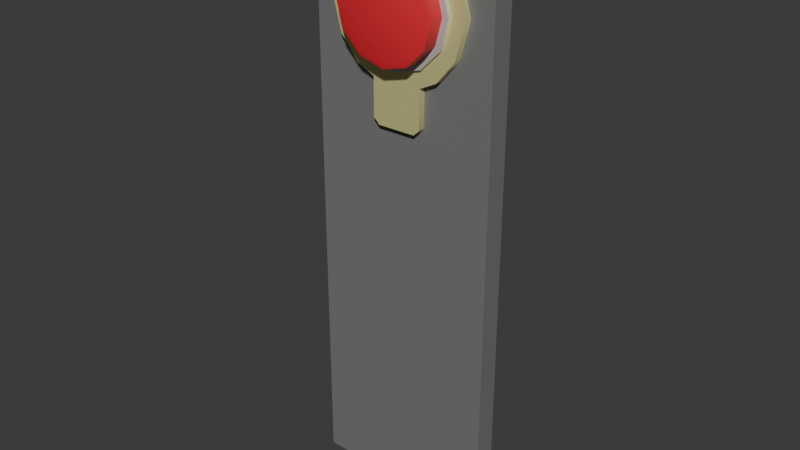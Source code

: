 # Source: gimmick_switch.blend  (saved by Blender 4.2.66; exported with 4.5.12 LTS)
import bpy
from mathutils import Matrix  # noqa: F401  (used for matrix-valued properties, if any)

bpy.ops.wm.read_factory_settings(use_empty=True)
scene = bpy.context.scene
scene.name = 'Scene'

# ---- collections
col_collection = bpy.data.collections.new('Collection'); scene.collection.children.link(col_collection)
col_character = bpy.data.collections.new('Character')  # instanced only; not linked into the scene

# ---- materials (node trees are filled in below, after node groups)
mat_material_003 = bpy.data.materials.new('Material.003')
mat_material_002 = bpy.data.materials.new('Material.002')
mat_material_001 = bpy.data.materials.new('Material.001')
mat_material_004 = bpy.data.materials.new('Material.004')

# ---- node groups
ng_smooth_by_angle = bpy.data.node_groups.new('Smooth by Angle', 'GeometryNodeTree')
_s = ng_smooth_by_angle.interface.new_socket(name='Mesh', in_out='OUTPUT', socket_type='NodeSocketGeometry')
_s = ng_smooth_by_angle.interface.new_socket(name='Mesh', in_out='INPUT', socket_type='NodeSocketGeometry')
_s = ng_smooth_by_angle.interface.new_socket(name='Angle', in_out='INPUT', socket_type='NodeSocketFloat')
_s.subtype = 'ANGLE'
_s.default_value = 0.5236
_s.min_value = 0.0
_s.max_value = 3.142
_s.description = 'Maximum face angle for smooth edges'
_s = ng_smooth_by_angle.interface.new_socket(name='Ignore Sharpness', in_out='INPUT', socket_type='NodeSocketBool')
_s.force_non_field = True
ng_smooth_by_angle.description = 'Set the sharpness of mesh edges based on the angle between the neighboring faces'
ng_smooth_by_angle.is_modifier = True
_N = ng_smooth_by_angle.nodes; _L = ng_smooth_by_angle.links
n0 = _N.new('GeometryNodeSetShadeSmooth'); n0.name = 'Set Shade Smooth'; n0.location = (120, -80)
n0.domain = 'EDGE'
n1 = _N.new('GeometryNodeSetShadeSmooth'); n1.name = 'Set Shade Smooth.001'; n1.location = (300, -80)
n2 = _N.new('NodeGroupOutput'); n2.name = 'Group Output'; n2.location = (480, -80)
n3 = _N.new('GeometryNodeInputMeshEdgeAngle'); n3.name = 'Edge Angle'; n3.location = (-440, -240)
n4 = _N.new('NodeGroupInput'); n4.name = 'Group Input'; n4.location = (-80, -80)
n5 = _N.new('GeometryNodeInputEdgeSmooth'); n5.name = 'Is Edge Smooth'; n5.location = (-260, -120)
n6 = _N.new('GeometryNodeInputShadeSmooth'); n6.name = 'Is Shade Smooth'; n6.location = (-440, -397)
n7 = _N.new('FunctionNodeCompare'); n7.name = 'Compare'; n7.location = (-260, -260)
n7.operation = 'LESS_EQUAL'
n7.inputs[6].default_value = (0.0, 0.0, 0.0, 0.0)
n7.inputs[7].default_value = (0.0, 0.0, 0.0, 0.0)
n8 = _N.new('FunctionNodeBooleanMath'); n8.name = 'Boolean Math.001'; n8.location = (-80, -260)
n9 = _N.new('NodeGroupInput'); n9.name = 'Group Input.001'; n9.location = (-440, -329)
n10 = _N.new('NodeGroupInput'); n10.name = 'Group Input.002'; n10.location = (-259, -189)
n11 = _N.new('FunctionNodeBooleanMath'); n11.name = 'Boolean Math'; n11.location = (-80, -149)
n11.operation = 'OR'
n12 = _N.new('FunctionNodeBooleanMath'); n12.name = 'Boolean Math.002'; n12.location = (-260, -380)
n12.operation = 'OR'
n13 = _N.new('NodeGroupInput'); n13.name = 'Group Input.003'; n13.location = (-440, -460)
_L.new(n3.outputs[0], n7.inputs[0])
_L.new(n1.outputs[0], n2.inputs[0])
_L.new(n9.outputs[1], n7.inputs[1])
_L.new(n7.outputs[0], n8.inputs[0])
_L.new(n4.outputs[0], n0.inputs[0])
_L.new(n0.outputs[0], n1.inputs[0])
_L.new(n8.outputs[0], n0.inputs[2])
_L.new(n10.outputs[2], n11.inputs[1])
_L.new(n5.outputs[0], n11.inputs[0])
_L.new(n11.outputs[0], n0.inputs[1])
_L.new(n13.outputs[2], n12.inputs[1])
_L.new(n6.outputs[0], n12.inputs[0])
_L.new(n12.outputs[0], n8.inputs[1])
n2.is_active_output = True

# ---- material node trees
mat_material_003.use_nodes = True; mat_material_003.node_tree.nodes.clear()
_N = mat_material_003.node_tree.nodes; _L = mat_material_003.node_tree.links
n0 = _N.new('ShaderNodeBsdfPrincipled'); n0.name = 'Principled BSDF'; n0.location = (10, 300)
n0.inputs[0].default_value = (0.189, 0.189, 0.189, 1.0)
n1 = _N.new('ShaderNodeOutputMaterial'); n1.name = 'Material Output'; n1.location = (300, 300)
_L.new(n0.outputs[0], n1.inputs[0])
n1.is_active_output = True
mat_material_002.use_nodes = True; mat_material_002.node_tree.nodes.clear()
_N = mat_material_002.node_tree.nodes; _L = mat_material_002.node_tree.links
n0 = _N.new('ShaderNodeBsdfPrincipled'); n0.name = 'Principled BSDF'; n0.location = (10, 300)
n0.inputs[0].default_value = (0.8942, 0.8853, 0.4894, 1.0)
n0.inputs[1].default_value = 1.0
n0.inputs[2].default_value = 0.7955
n1 = _N.new('ShaderNodeOutputMaterial'); n1.name = 'Material Output'; n1.location = (300, 300)
_L.new(n0.outputs[0], n1.inputs[0])
n1.is_active_output = True
mat_material_001.use_nodes = True; mat_material_001.node_tree.nodes.clear()
_N = mat_material_001.node_tree.nodes; _L = mat_material_001.node_tree.links
n0 = _N.new('ShaderNodeBsdfPrincipled'); n0.name = 'Principled BSDF'; n0.location = (10, 300)
n0.inputs[0].default_value = (0.8002, 0.02386, 0.04061, 1.0)
n1 = _N.new('ShaderNodeOutputMaterial'); n1.name = 'Material Output'; n1.location = (300, 300)
_L.new(n0.outputs[0], n1.inputs[0])
n1.is_active_output = True
mat_material_004.use_nodes = True; mat_material_004.node_tree.nodes.clear()
_N = mat_material_004.node_tree.nodes; _L = mat_material_004.node_tree.links
n0 = _N.new('ShaderNodeBsdfPrincipled'); n0.name = 'Principled BSDF'; n0.location = (10, 300)
n0.inputs[1].default_value = 1.0
n0.inputs[2].default_value = 0.8058
n1 = _N.new('ShaderNodeOutputMaterial'); n1.name = 'Material Output'; n1.location = (300, 300)
_L.new(n0.outputs[0], n1.inputs[0])
n1.is_active_output = True

# ---- world
world_world = bpy.data.worlds.new('World'); scene.world = world_world
world_world.use_nodes = True; world_world.node_tree.nodes.clear()
_N = world_world.node_tree.nodes; _L = world_world.node_tree.links
n0 = _N.new('ShaderNodeOutputWorld'); n0.name = 'World Output'; n0.location = (300, 300)
n1 = _N.new('ShaderNodeBackground'); n1.name = 'Background'; n1.location = (10, 300)
n1.inputs[0].default_value = (0.05088, 0.05088, 0.05088, 1.0)
_L.new(n1.outputs[0], n0.inputs[0])
n0.is_active_output = True
world_world.color = (0.05088, 0.05088, 0.05088)
world_world.sun_shadow_jitter_overblur = 0.0

# ---- meshes
me_cube_001 = bpy.data.meshes.new('Cube.001')
me_cube_001.from_pydata([(-0.5133, -0.0602, 0.0), (-0.5133, 0.0602, 0.0), (0.5133, -0.0602, 0.0), (0.5133, 0.0602, 0.0), (-0.3415, -0.0602, 3.2), (-0.5133, -0.0602, 3.028), (-0.5133, 0.0602, 3.028), (-0.3415, 0.0602, 3.2), (0.5133, -0.0602, 3.028), (0.3415, -0.0602, 3.2), (0.3415, 0.0602, 3.2), (0.5133, 0.0602, 3.028)], [], [(10, 7, 4, 9), (3, 11, 8, 2), (0, 5, 6, 1), (1, 3, 2, 0), (1, 6, 7, 10, 11, 3), (4, 7, 6, 5), (10, 9, 8, 11), (2, 8, 9, 4, 5, 0)])
_uv = me_cube_001.uv_layers.new(name='UVMap')
_uv.uv.foreach_set('vector', [0.6668, 0.5, 0.8332, 0.5, 0.8332, 0.75, 0.6668, 0.75, 0.375, 0.5, 0.6116, 0.5, 0.6116, 0.75, 0.375, 0.75, 0.375, 0.0, 0.6116, 0.0, 0.6116, 0.25, 0.375, 0.25, 0.125, 0.5, 0.375, 0.5, 0.375, 0.75, 0.125, 0.75, 0.375, 0.25, 0.6116, 0.25, 0.625, 0.2918, 0.625, 0.4582, 0.6116, 0.5, 0.375, 0.5, 0.625, 0.0, 0.625, 0.25, 0.6116, 0.25, 0.6116, 0.0, 0.6668, 0.5, 0.6668, 0.75, 0.6116, 0.75, 0.6116, 0.5, 0.375, 0.75, 0.6116, 0.75, 0.625, 0.7918, 0.625, 0.9582, 0.6116, 1.0, 0.375, 1.0])
me_cube_001.materials.append(mat_material_003)
me_cube_001.update()
me_cylinder = bpy.data.meshes.new('Cylinder')
me_cylinder.from_pydata([(0.0, 0.03586, 0.3877), (0.0, -0.03586, 0.2743), (0.1939, 0.03586, 0.3358), (0.1371, -0.03586, 0.2375), (0.3358, 0.03586, 0.1939), (0.2375, -0.03586, 0.1371), (0.3877, 0.03586, 1.568e-09), (0.2743, -0.03586, -1.568e-09), (0.3358, 0.03586, -0.1939), (0.2375, -0.03586, -0.1371), (0.1371, -0.03586, -0.2375), (0.0, 0.03586, -0.3618), (0.0, -0.03586, -0.2743), (0.1939, -0.03586, 0.3358), (0.0, -0.03586, 0.3877), (0.3358, -0.03586, 0.1939), (0.3877, -0.03586, -1.568e-09), (0.3358, -0.03586, -0.1939), (0.0, -0.03586, -0.3618), (0.1371, 0.03586, -0.3618), (0.1371, -0.03586, -0.3618), (0.0, 0.03586, -0.5979), (0.0, -0.03586, -0.5979), (0.2332, 0.03586, -0.3153), (0.2332, -0.03586, -0.3153), (0.1371, 0.03586, -0.5655), (0.1047, 0.03586, -0.5979), (0.1047, -0.03586, -0.5979), (0.1371, -0.03586, -0.5655)], [], [(0, 14, 13, 2), (2, 13, 15, 4), (4, 15, 16, 6), (6, 16, 17, 8), (9, 10, 24, 17), (20, 18, 22, 27, 28), (1, 3, 13, 14), (3, 5, 15, 13), (5, 7, 16, 15), (7, 9, 17, 16), (20, 10, 12, 18), (19, 20, 28, 25), (11, 19, 25, 26, 21), (20, 24, 10), (20, 19, 23, 24), (8, 17, 24, 23), (25, 28, 27, 26), (26, 27, 22, 21)])
me_cylinder.polygons.foreach_set('use_smooth', [True] * 18)
_uv = me_cylinder.uv_layers.new(name='UVMap')
_uv.uv.foreach_set('vector', [1.0, 0.5, 1.0, 1.0, 0.9167, 1.0, 0.9167, 0.5, 0.9167, 0.5, 0.9167, 1.0, 0.8333, 1.0, 0.8333, 0.5, 0.8333, 0.5, 0.8333, 1.0, 0.75, 1.0, 0.75, 0.5, 0.75, 0.5, 0.75, 1.0, 0.6667, 1.0, 0.6667, 0.5, 0.397, 0.1651, 0.3349, 0.103, 0.3943, 0.06649, 0.4578, 0.13, 0.3349, 0.03274, 0.25, 0.01, 0.25, 0.01, 0.3148, 0.02737, 0.3349, 0.03274, 0.25, 0.4198, 0.3349, 0.397, 0.37, 0.4578, 0.25, 0.49, 0.3349, 0.397, 0.397, 0.3349, 0.4578, 0.37, 0.37, 0.4578, 0.397, 0.3349, 0.4198, 0.25, 0.49, 0.25, 0.4578, 0.37, 0.4198, 0.25, 0.397, 0.1651, 0.4578, 0.13, 0.49, 0.25, 0.3349, 0.03274, 0.3349, 0.103, 0.25, 0.08023, 0.25, 0.01, 0.5589, 0.5, 0.5589, 1.0, 0.5589, 1.0, 0.5589, 0.5, 0.75, 0.01, 0.8349, 0.03274, 0.8349, 0.03274, 0.8148, 0.02737, 0.75, 0.01, 0.3349, 0.03274, 0.3633, 0.05372, 0.3349, 0.103, 0.5589, 1.0, 0.5589, 0.5, 0.6064, 0.5, 0.6064, 1.0, 0.6667, 0.5, 0.6667, 1.0, 0.6064, 1.0, 0.6064, 0.5, 0.5589, 0.5, 0.5589, 1.0, 0.545, 1.0, 0.545, 0.5, 0.545, 0.5, 0.545, 1.0, 0.5, 1.0, 0.5, 0.5])
_ca = me_cylinder.color_attributes.new('Attribute', 'BYTE_COLOR', 'CORNER')
_ca.data.foreach_set('color', [1.0, 1.0, 1.0, 1.0, 1.0, 1.0, 1.0, 1.0, 1.0, 1.0, 1.0, 1.0, 1.0, 1.0, 1.0, 1.0, 1.0, 1.0, 1.0, 1.0, 1.0, 1.0, 1.0, 1.0, 1.0, 1.0, 1.0, 1.0, 1.0, 1.0, 1.0, 1.0, 1.0, 1.0, 1.0, 1.0, 1.0, 1.0, 1.0, 1.0, 1.0, 1.0, 1.0, 1.0, 1.0, 1.0, 1.0, 1.0, 1.0, 1.0, 1.0, 1.0, 1.0, 1.0, 1.0, 1.0, 1.0, 1.0, 1.0, 1.0, 1.0, 1.0, 1.0, 1.0, 1.0, 1.0, 1.0, 1.0, 1.0, 1.0, 1.0, 1.0, 1.0, 1.0, 1.0, 1.0, 1.0, 1.0, 1.0, 1.0, 1.0, 1.0, 1.0, 1.0, 1.0, 1.0, 1.0, 1.0, 1.0, 1.0, 1.0, 1.0, 1.0, 1.0, 1.0, 1.0, 1.0, 1.0, 1.0, 1.0, 1.0, 1.0, 1.0, 1.0, 1.0, 1.0, 1.0, 1.0, 1.0, 1.0, 1.0, 1.0, 1.0, 1.0, 1.0, 1.0, 1.0, 1.0, 1.0, 1.0, 1.0, 1.0, 1.0, 1.0, 1.0, 1.0, 1.0, 1.0, 1.0, 1.0, 1.0, 1.0, 1.0, 1.0, 1.0, 1.0, 1.0, 1.0, 1.0, 1.0, 1.0, 1.0, 1.0, 1.0, 1.0, 1.0, 1.0, 1.0, 1.0, 1.0, 1.0, 1.0, 1.0, 1.0, 1.0, 1.0, 1.0, 1.0, 1.0, 1.0, 1.0, 1.0, 1.0, 1.0, 1.0, 1.0, 1.0, 1.0, 1.0, 1.0, 1.0, 1.0, 1.0, 1.0, 1.0, 1.0, 1.0, 1.0, 1.0, 1.0, 1.0, 1.0, 1.0, 1.0, 1.0, 1.0, 1.0, 1.0, 1.0, 1.0, 1.0, 1.0, 1.0, 1.0, 1.0, 1.0, 1.0, 1.0, 1.0, 1.0, 1.0, 1.0, 1.0, 1.0, 1.0, 1.0, 1.0, 1.0, 1.0, 1.0, 1.0, 1.0, 1.0, 1.0, 1.0, 1.0, 1.0, 1.0, 1.0, 1.0, 1.0, 1.0, 1.0, 1.0, 1.0, 1.0, 1.0, 1.0, 1.0, 1.0, 1.0, 1.0, 1.0, 1.0, 1.0, 1.0, 1.0, 1.0, 1.0, 1.0, 1.0, 1.0, 1.0, 1.0, 1.0, 1.0, 1.0, 1.0, 1.0, 1.0, 1.0, 1.0, 1.0, 1.0, 1.0, 1.0, 1.0, 1.0, 1.0, 1.0, 1.0, 1.0, 1.0, 1.0, 1.0, 1.0, 1.0, 1.0, 1.0, 1.0, 1.0, 1.0, 1.0, 1.0, 1.0, 1.0, 1.0, 1.0, 1.0, 1.0, 1.0, 1.0, 1.0, 1.0, 1.0, 1.0, 1.0, 1.0, 1.0, 1.0, 1.0, 1.0])
me_cylinder.materials.append(mat_material_002)
me_cylinder.update()
me_cylinder_001 = bpy.data.meshes.new('Cylinder.001')
me_cylinder_001.from_pydata([(0.0, 0.02662, 0.2743), (0.1371, 0.02662, 0.2375), (0.2375, 0.02662, 0.1371), (0.2743, 0.02662, -1.568e-09), (0.2375, 0.02662, -0.1371), (0.1371, 0.02662, -0.2375), (0.0, 0.02662, -0.2743), (-0.1371, 0.02662, -0.2375), (-0.2375, 0.02662, -0.1371), (-0.2743, 0.02662, -1.568e-09), (-0.2375, 0.02662, 0.1371), (-0.1371, 0.02662, 0.2375), (0.1242, -0.1442, 0.2151), (0.1371, -0.1355, 0.2375), (0.0, -0.1355, 0.2743), (-3.611e-09, -0.1442, 0.2483), (0.2151, -0.1442, 0.1242), (0.2375, -0.1355, 0.1371), (0.2483, -0.1442, 3.982e-11), (0.2743, -0.1355, -3.47e-09), (0.2151, -0.1442, -0.1242), (0.2375, -0.1355, -0.1371), (0.1242, -0.1442, -0.2151), (0.1371, -0.1355, -0.2375), (3.611e-09, -0.1442, -0.2483), (0.0, -0.1355, -0.2743), (-0.1242, -0.1442, -0.2151), (-0.1371, -0.1355, -0.2375), (-0.2151, -0.1442, -0.1242), (-0.2375, -0.1355, -0.1371), (-0.2483, -0.1442, -7.182e-09), (-0.2743, -0.1355, -3.47e-09), (-0.2151, -0.1442, 0.1242), (-0.2375, -0.1355, 0.1371), (-0.1242, -0.1442, 0.2151), (-0.1371, -0.1355, 0.2375)], [], [(1, 2, 3, 4, 5, 6, 7, 8, 9, 10, 11, 0), (2, 1, 13, 17), (5, 4, 21, 23), (12, 15, 34, 32, 30, 28, 26, 24, 22, 20, 18, 16), (9, 8, 29, 31), (6, 5, 23, 25), (3, 2, 17, 19), (0, 11, 35, 14), (10, 9, 31, 33), (7, 6, 25, 27), (4, 3, 19, 21), (11, 10, 33, 35), (8, 7, 27, 29), (13, 14, 15, 12), (17, 13, 12, 16), (19, 17, 16, 18), (21, 19, 18, 20), (23, 21, 20, 22), (25, 23, 22, 24), (27, 25, 24, 26), (29, 27, 26, 28), (31, 29, 28, 30), (33, 31, 30, 32), (35, 33, 32, 34), (14, 35, 34, 15), (1, 0, 14, 13)])
me_cylinder_001.polygons.foreach_set('use_smooth', [True] * 26)
_uv = me_cylinder_001.uv_layers.new(name='UVMap')
_uv.uv.foreach_set('vector', [0.3349, 0.397, 0.397, 0.3349, 0.4198, 0.25, 0.397, 0.1651, 0.3349, 0.103, 0.25, 0.08023, 0.1651, 0.103, 0.103, 0.1651, 0.08023, 0.25, 0.103, 0.3349, 0.1651, 0.397, 0.25, 0.4198, 0.397, 0.3349, 0.3349, 0.397, 0.3349, 0.397, 0.397, 0.3349, 0.3349, 0.103, 0.397, 0.1651, 0.397, 0.1651, 0.3349, 0.103, 0.3269, 0.3831, 0.25, 0.4037, 0.1731, 0.3831, 0.1169, 0.3269, 0.09629, 0.25, 0.1169, 0.1731, 0.1731, 0.1169, 0.25, 0.09629, 0.3269, 0.1169, 0.3831, 0.1731, 0.4037, 0.25, 0.3831, 0.3269, 0.08023, 0.25, 0.103, 0.1651, 0.103, 0.1651, 0.08023, 0.25, 0.25, 0.08023, 0.3349, 0.103, 0.3349, 0.103, 0.25, 0.08023, 0.4198, 0.25, 0.397, 0.3349, 0.397, 0.3349, 0.4198, 0.25, 0.25, 0.4198, 0.1651, 0.397, 0.1651, 0.397, 0.25, 0.4198, 0.103, 0.3349, 0.08023, 0.25, 0.08023, 0.25, 0.103, 0.3349, 0.1651, 0.103, 0.25, 0.08023, 0.25, 0.08023, 0.1651, 0.103, 0.397, 0.1651, 0.4198, 0.25, 0.4198, 0.25, 0.397, 0.1651, 0.1651, 0.397, 0.103, 0.3349, 0.103, 0.3349, 0.1651, 0.397, 0.103, 0.1651, 0.1651, 0.103, 0.1651, 0.103, 0.103, 0.1651, 0.3349, 0.397, 0.25, 0.4198, 0.25, 0.4037, 0.3269, 0.3831, 0.397, 0.3349, 0.3349, 0.397, 0.3269, 0.3831, 0.3831, 0.3269, 0.4198, 0.25, 0.397, 0.3349, 0.3831, 0.3269, 0.4037, 0.25, 0.397, 0.1651, 0.4198, 0.25, 0.4037, 0.25, 0.3831, 0.1731, 0.3349, 0.103, 0.397, 0.1651, 0.3831, 0.1731, 0.3269, 0.1169, 0.25, 0.08023, 0.3349, 0.103, 0.3269, 0.1169, 0.25, 0.09629, 0.1651, 0.103, 0.25, 0.08023, 0.25, 0.09629, 0.1731, 0.1169, 0.103, 0.1651, 0.1651, 0.103, 0.1731, 0.1169, 0.1169, 0.1731, 0.08023, 0.25, 0.103, 0.1651, 0.1169, 0.1731, 0.09629, 0.25, 0.103, 0.3349, 0.08023, 0.25, 0.09629, 0.25, 0.1169, 0.3269, 0.1651, 0.397, 0.103, 0.3349, 0.1169, 0.3269, 0.1731, 0.3831, 0.25, 0.4198, 0.1651, 0.397, 0.1731, 0.3831, 0.25, 0.4037, 0.3349, 0.397, 0.25, 0.4198, 0.25, 0.4198, 0.3349, 0.397])
me_cylinder_001.materials.append(mat_material_001)
me_cylinder_001.update()
me_cylinder_002 = bpy.data.meshes.new('Cylinder.002')
me_cylinder_002.from_pydata([(0.0, 0.3066, -0.03937), (0.0, 0.3066, 0.03937), (0.1533, 0.2656, -0.03937), (0.1533, 0.2656, 0.03937), (0.2656, 0.1533, -0.03937), (0.2656, 0.1533, 0.03937), (0.3066, 1.523e-09, -0.03937), (0.3066, 1.523e-09, 0.03937), (0.2656, -0.1533, -0.03937), (0.2656, -0.1533, 0.03937), (0.1533, -0.2656, -0.03937), (0.1533, -0.2656, 0.03937), (0.0, -0.3066, -0.03937), (0.0, -0.3066, 0.03937), (-0.1533, -0.2656, -0.03937), (-0.1533, -0.2656, 0.03937), (-0.2656, -0.1533, -0.03937), (-0.2656, -0.1533, 0.03937), (-0.3066, 1.523e-09, -0.03937), (-0.3066, 1.523e-09, 0.03937), (-0.2656, 0.1533, -0.03937), (-0.2656, 0.1533, 0.03937), (-0.1533, 0.2656, -0.03937), (-0.1533, 0.2656, 0.03937)], [], [(0, 1, 3, 2), (2, 3, 5, 4), (4, 5, 7, 6), (6, 7, 9, 8), (8, 9, 11, 10), (10, 11, 13, 12), (12, 13, 15, 14), (14, 15, 17, 16), (16, 17, 19, 18), (18, 19, 21, 20), (3, 1, 23, 21, 19, 17, 15, 13, 11, 9, 7, 5), (20, 21, 23, 22), (22, 23, 1, 0), (0, 2, 4, 6, 8, 10, 12, 14, 16, 18, 20, 22)])
me_cylinder_002.polygons.foreach_set('use_smooth', [True] * 14)
_uv = me_cylinder_002.uv_layers.new(name='UVMap')
_uv.uv.foreach_set('vector', [1.0, 0.5, 1.0, 1.0, 0.9167, 1.0, 0.9167, 0.5, 0.9167, 0.5, 0.9167, 1.0, 0.8333, 1.0, 0.8333, 0.5, 0.8333, 0.5, 0.8333, 1.0, 0.75, 1.0, 0.75, 0.5, 0.75, 0.5, 0.75, 1.0, 0.6667, 1.0, 0.6667, 0.5, 0.6667, 0.5, 0.6667, 1.0, 0.5833, 1.0, 0.5833, 0.5, 0.5833, 0.5, 0.5833, 1.0, 0.5, 1.0, 0.5, 0.5, 0.5, 0.5, 0.5, 1.0, 0.4167, 1.0, 0.4167, 0.5, 0.4167, 0.5, 0.4167, 1.0, 0.3333, 1.0, 0.3333, 0.5, 0.3333, 0.5, 0.3333, 1.0, 0.25, 1.0, 0.25, 0.5, 0.25, 0.5, 0.25, 1.0, 0.1667, 1.0, 0.1667, 0.5, 0.37, 0.4578, 0.25, 0.49, 0.13, 0.4578, 0.04215, 0.37, 0.01, 0.25, 0.04215, 0.13, 0.13, 0.04215, 0.25, 0.01, 0.37, 0.04215, 0.4578, 0.13, 0.49, 0.25, 0.4578, 0.37, 0.1667, 0.5, 0.1667, 1.0, 0.08333, 1.0, 0.08333, 0.5, 0.08333, 0.5, 0.08333, 1.0, 7.451e-08, 1.0, 7.451e-08, 0.5, 0.75, 0.49, 0.87, 0.4578, 0.9578, 0.37, 0.99, 0.25, 0.9578, 0.13, 0.87, 0.04215, 0.75, 0.01, 0.63, 0.04215, 0.5422, 0.13, 0.51, 0.25, 0.5422, 0.37, 0.63, 0.4578])
me_cylinder_002.materials.append(mat_material_004)
me_cylinder_002.update()
arm_armature = bpy.data.armatures.new('Armature')  # bones are not reproduced

# ---- objects
ob_character = bpy.data.objects.new('Character', None)
ob_cube = bpy.data.objects.new('Cube', me_cube_001)
ob_cylinder = bpy.data.objects.new('Cylinder', me_cylinder)
ob_cylinder_001 = bpy.data.objects.new('Cylinder.001', me_cylinder_001)
ob_gimmick_trigger = bpy.data.objects.new('Gimmick_Trigger', arm_armature)
ob_cylinder_002 = bpy.data.objects.new('Cylinder.002', me_cylinder_002)

# ---- transforms, parenting, visibility, modifiers, constraints
ob_character.location = (3.0, 0.0, 0.0)
ob_character.instance_type = 'COLLECTION'
ob_cube.parent = ob_gimmick_trigger
ob_cube.location = (0.0, 0.0, 0.0)
_vg = ob_cube.vertex_groups.new(name='Bone')
_vg.add([0, 1, 2, 3, 4, 5, 6, 7, 8, 9, 10, 11], 1.0, 'REPLACE')
_m = ob_cube.modifiers.new('Armature', 'ARMATURE')
_m.object = ob_gimmick_trigger
ob_cylinder.parent = ob_gimmick_trigger
ob_cylinder.location = (0.0, -0.06221, 2.71)
_vg = ob_cylinder.vertex_groups.new(name='Bone')
_vg.add([0, 1, 2, 3, 4, 5, 6, 7, 8, 9, 10, 11, 12, 13, 14, 15, 16, 17, 18, 19, 20, 21, 22, 23, 24, 25, 26, 27, 28], 1.0, 'REPLACE')
_m = ob_cylinder.modifiers.new('Mirror', 'MIRROR')
_m.use_clip = True
_m = ob_cylinder.modifiers.new('Armature', 'ARMATURE')
_m.object = ob_gimmick_trigger
_m = ob_cylinder.modifiers.new('Smooth by Angle', 'NODES')
_m.node_group = ng_smooth_by_angle
_gi = [s.identifier for s in ng_smooth_by_angle.interface.items_tree if s.item_type == 'SOCKET' and s.in_out == 'INPUT']
_m[_gi[1]] = 1.047  # Angle
_m.use_pin_to_last = True
_m.show_group_selector = False
ob_cylinder_001.parent = ob_gimmick_trigger
ob_cylinder_001.location = (0.0, -0.05632, 2.71)
_vg = ob_cylinder_001.vertex_groups.new(name='Bone.001')
_vg.add([0, 1, 2, 3, 4, 5, 6, 7, 8, 9, 10, 11, 12, 13, 14, 15, 16, 17, 18, 19, 20, 21, 22, 23, 24, 25, 26, 27, 28, 29, 30, 31, 32, 33, 34, 35], 1.0, 'REPLACE')
_m = ob_cylinder_001.modifiers.new('Armature', 'ARMATURE')
_m.object = ob_gimmick_trigger
_m = ob_cylinder_001.modifiers.new('Smooth by Angle', 'NODES')
_m.node_group = ng_smooth_by_angle
_gi = [s.identifier for s in ng_smooth_by_angle.interface.items_tree if s.item_type == 'SOCKET' and s.in_out == 'INPUT']
_m[_gi[1]] = 1.047  # Angle
_m.use_pin_to_last = True
_m.show_group_selector = False
ob_gimmick_trigger.location = (0.0, 0.0, 0.0)
ob_cylinder_002.parent = ob_gimmick_trigger
ob_cylinder_002.location = (0.0, -0.07558, 2.71)
ob_cylinder_002.rotation_euler = (1.571, -0.0, 0.0)
_vg = ob_cylinder_002.vertex_groups.new(name='Bone')
_vg.add([0, 1, 2, 3, 4, 5, 6, 7, 8, 9, 10, 11, 12, 13, 14, 15, 16, 17, 18, 19, 20, 21, 22, 23], 1.0, 'REPLACE')
_m = ob_cylinder_002.modifiers.new('Armature', 'ARMATURE')
_m.object = ob_gimmick_trigger
_m = ob_cylinder_002.modifiers.new('Smooth by Angle', 'NODES')
_m.node_group = ng_smooth_by_angle
_gi = [s.identifier for s in ng_smooth_by_angle.interface.items_tree if s.item_type == 'SOCKET' and s.in_out == 'INPUT']
_m[_gi[1]] = 1.047  # Angle
_m.use_pin_to_last = True
_m.show_group_selector = False
ob_character.instance_collection = col_character

# ---- collection membership
col_collection.objects.link(ob_character)
col_collection.objects.link(ob_cube)
col_collection.objects.link(ob_cylinder)
col_collection.objects.link(ob_cylinder_001)
col_collection.objects.link(ob_gimmick_trigger)
col_collection.objects.link(ob_cylinder_002)

# ---- scene / render settings (as saved in the file)
scene.frame_start = 1; scene.frame_end = 250; scene.frame_set(0)
scene.render.engine = 'BLENDER_EEVEE_NEXT'
bpy.context.view_layer.update()

# ---- added for rendering (the .blend has no active camera and no usable light): camera, sun
cam_auto = bpy.data.cameras.new('AutoCamera')
cam_auto.lens = 50.0
cam_auto.sensor_width = 36.0
cam_auto.clip_end = 1000.0
ob_auto_camera = bpy.data.objects.new('AutoCamera', cam_auto)
scene.collection.objects.link(ob_auto_camera)
ob_auto_camera.location = (3.11868, -3.81256, 4.09494)
ob_auto_camera.rotation_euler = (1.09748, -7.21219e-08, 0.694738)
scene.camera = ob_auto_camera
light_auto_sun = bpy.data.lights.new('AutoSun', 'SUN')
light_auto_sun.energy = 3.0
light_auto_sun.angle = 0.0523599
ob_auto_sun = bpy.data.objects.new('AutoSun', light_auto_sun)
scene.collection.objects.link(ob_auto_sun)
ob_auto_sun.rotation_euler = (0.872665, 0.174533, 0.523599)
bpy.context.view_layer.update()
